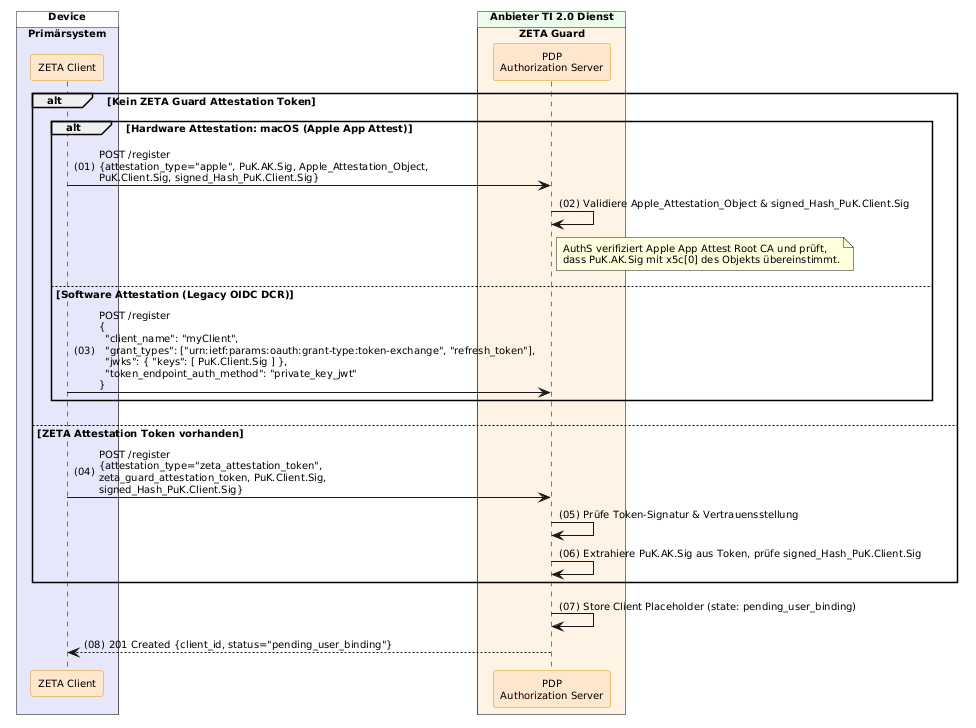

The diagram above was rendered by PlantUML. Its source (embedded in the PNG):
@startuml "Abb-ZETA-DCR-für-stationäre-Clients"
!include ../puml-layout.txt


box "Device" DEVICE_COLOR
  box "Primärsystem" PRIMAERSYSTEM_COLOR
    participant Client as "ZETA Client" <<zeta>>
  end box
end box

box "Anbieter TI 2.0 Dienst" PROVIDER_COLOR
  box "ZETA Guard" ZETA_GUARD_COLOR
    participant AuthS as "PDP\nAuthorization Server" <<zeta>>
  end box
end box

alt Kein ZETA Guard Attestation Token
    alt Hardware Attestation: macOS (Apple App Attest)
        Client -> AuthS: POST /register\n{attestation_type="apple", PuK.AK.Sig, Apple_Attestation_Object,\nPuK.Client.Sig, signed_Hash_PuK.Client.Sig}
        AuthS -> AuthS: Validiere Apple_Attestation_Object & signed_Hash_PuK.Client.Sig
        note right of AuthS: AuthS verifiziert Apple App Attest Root CA und prüft,\ndass PuK.AK.Sig mit x5c[0] des Objekts übereinstimmt.

    else Software Attestation (Legacy OIDC DCR)
        Client -> AuthS: POST /register\n{\n  "client_name": "myClient",\n  "grant_types": ["urn:ietf:params:oauth:grant-type:token-exchange", "refresh_token"],\n  "jwks": { "keys": [ PuK.Client.Sig ] },\n  "token_endpoint_auth_method": "private_key_jwt"\n}
    end

else ZETA Attestation Token vorhanden
    Client -> AuthS: POST /register\n{attestation_type="zeta_attestation_token",\nzeta_guard_attestation_token, PuK.Client.Sig,\nsigned_Hash_PuK.Client.Sig}
    AuthS -> AuthS: Prüfe Token-Signatur & Vertrauensstellung
    AuthS -> AuthS: Extrahiere PuK.AK.Sig aus Token, prüfe signed_Hash_PuK.Client.Sig
end

AuthS -> AuthS: Store Client Placeholder (state: pending_user_binding)
AuthS --> Client--: 201 Created {client_id, status="pending_user_binding"}

@enduml